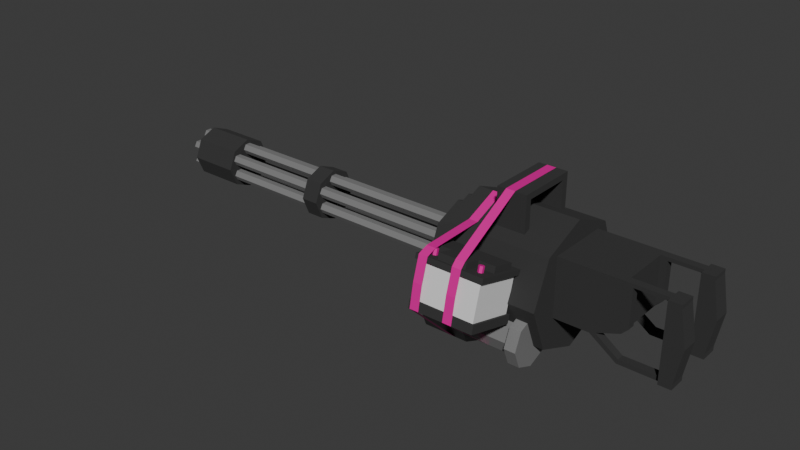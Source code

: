 # Source: minigun.blend  (saved by Blender 4.4.30; exported with 4.5.12 LTS)
import bpy
from mathutils import Matrix  # noqa: F401  (used for matrix-valued properties, if any)

bpy.ops.wm.read_factory_settings(use_empty=True)
scene = bpy.context.scene
scene.name = 'Scene'

# ---- collections
col_collection = bpy.data.collections.new('Collection'); scene.collection.children.link(col_collection)

# ---- materials (node trees are filled in below, after node groups)
mat_black = bpy.data.materials.new('Black')
mat_white = bpy.data.materials.new('White')
mat_pink = bpy.data.materials.new('Pink')
mat_gray = bpy.data.materials.new('Gray')

# ---- material node trees
mat_black.use_nodes = True; mat_black.node_tree.nodes.clear()
_N = mat_black.node_tree.nodes; _L = mat_black.node_tree.links
n0 = _N.new('ShaderNodeBsdfPrincipled'); n0.name = 'Principled BSDF'; n0.location = (10, 300)
n0.inputs[0].default_value = (0.03186, 0.03186, 0.03186, 1.0)
n0.inputs[2].default_value = 1.0
n1 = _N.new('ShaderNodeOutputMaterial'); n1.name = 'Material Output'; n1.location = (300, 300)
_L.new(n0.outputs[0], n1.inputs[0])
n1.is_active_output = True
mat_white.use_nodes = True; mat_white.node_tree.nodes.clear()
_N = mat_white.node_tree.nodes; _L = mat_white.node_tree.links
n0 = _N.new('ShaderNodeBsdfPrincipled'); n0.name = 'Principled BSDF'; n0.location = (10, 300)
n1 = _N.new('ShaderNodeOutputMaterial'); n1.name = 'Material Output'; n1.location = (300, 300)
_L.new(n0.outputs[0], n1.inputs[0])
n1.is_active_output = True
mat_pink.use_nodes = True; mat_pink.node_tree.nodes.clear()
_N = mat_pink.node_tree.nodes; _L = mat_pink.node_tree.links
n0 = _N.new('ShaderNodeBsdfPrincipled'); n0.name = 'Principled BSDF'; n0.location = (10, 300)
n0.inputs[0].default_value = (0.8012, 0.0, 0.3351, 1.0)
n1 = _N.new('ShaderNodeOutputMaterial'); n1.name = 'Material Output'; n1.location = (300, 300)
_L.new(n0.outputs[0], n1.inputs[0])
n1.is_active_output = True
mat_gray.use_nodes = True; mat_gray.node_tree.nodes.clear()
_N = mat_gray.node_tree.nodes; _L = mat_gray.node_tree.links
n0 = _N.new('ShaderNodeBsdfPrincipled'); n0.name = 'Principled BSDF'; n0.location = (10, 300)
n0.inputs[0].default_value = (0.2117, 0.2117, 0.2117, 1.0)
n1 = _N.new('ShaderNodeOutputMaterial'); n1.name = 'Material Output'; n1.location = (300, 300)
_L.new(n0.outputs[0], n1.inputs[0])
n1.is_active_output = True

# ---- world
world_world = bpy.data.worlds.new('World'); scene.world = world_world
world_world.use_nodes = True; world_world.node_tree.nodes.clear()
_N = world_world.node_tree.nodes; _L = world_world.node_tree.links
n0 = _N.new('ShaderNodeOutputWorld'); n0.name = 'World Output'; n0.location = (300, 300)
n1 = _N.new('ShaderNodeBackground'); n1.name = 'Background'; n1.location = (10, 300)
n1.inputs[0].default_value = (0.05088, 0.05088, 0.05088, 1.0)
_L.new(n1.outputs[0], n0.inputs[0])
n0.is_active_output = True
world_world.color = (0.05088, 0.05088, 0.05088)
world_world.sun_shadow_jitter_overblur = 0.0

# ---- meshes
me_cube = bpy.data.meshes.new('Cube')
me_cube.from_pydata([(-0.2771, -0.2974, -0.1977), (-0.2591, -0.2794, -0.1251), (-0.2771, 0.1527, -0.1977), (-0.2591, 0.1347, -0.1251), (0.2776, -0.2974, -0.1977), (0.2595, -0.2794, -0.1251), (0.2776, 0.1527, -0.1977), (0.2595, 0.1347, -0.1251), (-0.2771, -0.2974, -0.1251), (-0.2771, 0.1527, -0.1251), (0.2776, 0.1527, -0.1251), (0.2776, -0.2974, -0.1251), (-0.2591, -0.2794, 0.1723), (-0.2591, 0.1347, 0.1723), (0.2595, 0.1347, 0.1723), (0.2595, -0.2794, 0.1723), (-0.2591, -0.2794, 0.215), (-0.2591, 0.1347, 0.215), (0.2595, 0.1347, 0.215), (0.2595, -0.2794, 0.215), (-0.288, -0.3083, 0.1723), (-0.288, 0.1636, 0.1723), (0.2885, 0.1636, 0.1723), (0.2885, -0.3083, 0.1723), (-0.288, -0.3083, 0.215), (-0.288, 0.1636, 0.215), (0.2885, 0.1636, 0.215), (0.2885, -0.3083, 0.215), (0.1261, 0.1527, -0.1977), (-0.1268, 0.1527, -0.1977), (-0.1268, 0.1527, -0.1251), (0.1261, 0.1527, -0.1251), (-0.1268, -0.2974, -0.1977), (0.1261, -0.2974, -0.1977), (0.1261, -0.2974, -0.1251), (-0.1268, -0.2974, -0.1251), (-0.1185, 0.1347, -0.1251), (0.1179, 0.1347, -0.1251), (0.1179, -0.2794, -0.1251), (-0.1185, -0.2794, -0.1251), (-0.1185, 0.1347, 0.1723), (0.1179, 0.1347, 0.1723), (0.1179, -0.2794, 0.1723), (-0.1185, -0.2794, 0.1723), (-0.1185, 0.1347, 0.215), (0.1179, 0.1347, 0.215), (0.1179, -0.2794, 0.215), (-0.1185, -0.2794, 0.215), (-0.1318, 0.1636, 0.1723), (0.131, 0.1636, 0.1723), (0.131, -0.3083, 0.1723), (-0.1318, -0.3083, 0.1723), (-0.1318, 0.1636, 0.215), (0.131, 0.1636, 0.215), (0.131, -0.3083, 0.215), (-0.1318, -0.3083, 0.215), (-0.2771, -0.1398, -0.1977), (-0.2771, -0.1398, -0.1251), (0.2776, -0.1398, -0.1977), (0.2776, -0.1398, -0.1251), (-0.2591, -0.1344, -0.1251), (0.2595, -0.1344, -0.1251), (-0.2591, -0.1344, 0.1723), (0.2595, -0.1344, 0.1723), (-0.2591, -0.1344, 0.215), (0.2595, -0.1344, 0.215), (-0.288, -0.143, 0.1723), (0.2885, -0.143, 0.1723), (-0.288, -0.143, 0.215), (0.2885, -0.143, 0.215), (0.1179, -0.1344, 0.215), (-0.1185, -0.1344, 0.215), (-0.1268, -0.1398, -0.1977), (0.1261, -0.1398, -0.1977), (-0.2771, 0.08208, -0.1251), (0.2776, 0.08208, -0.1977), (-0.2591, 0.06968, -0.1251), (-0.2591, 0.06968, 0.1723), (-0.2591, 0.06968, 0.215), (-0.288, 0.08953, 0.1723), (-0.288, 0.08953, 0.215), (-0.2771, 0.08208, -0.1977), (0.2776, 0.08208, -0.1251), (0.2595, 0.06968, -0.1251), (0.2595, 0.06968, 0.1723), (0.2595, 0.06968, 0.215), (0.2885, 0.08953, 0.1723), (0.2885, 0.08953, 0.215), (0.1179, 0.06968, 0.215), (-0.1185, 0.06968, 0.215), (-0.1268, 0.08208, -0.1977), (0.1261, 0.08208, -0.1977), (0.1179, -0.2794, 0.2676), (-0.1185, -0.2794, 0.2676), (0.1179, -0.1344, 0.2676), (-0.1185, -0.1344, 0.2676), (0.2595, 0.06968, 0.2676), (0.2595, -0.1344, 0.2676), (0.1179, 0.06968, 0.2676), (-0.1185, 0.06968, 0.2676), (-0.2591, -0.1344, 0.2676), (-0.2591, 0.06968, 0.2676)], [], [(81, 74, 9, 2), (28, 31, 10, 6), (58, 59, 11, 4), (32, 35, 8, 0), (73, 58, 4, 33), (38, 5, 15, 42), (76, 3, 9, 74), (37, 7, 10, 31), (61, 5, 11, 59), (39, 1, 8, 35), (78, 17, 25, 80), (36, 3, 13, 40), (83, 7, 14, 84), (60, 1, 12, 62), (71, 64, 16, 47), (65, 19, 27, 69), (40, 13, 21, 48), (42, 15, 23, 50), (50, 23, 27, 54), (48, 21, 25, 52), (86, 22, 26, 87), (66, 20, 24, 68), (84, 14, 22, 86), (47, 16, 24, 55), (62, 12, 20, 66), (45, 18, 26, 53), (17, 44, 52, 25), (44, 45, 53, 52), (19, 46, 54, 27), (46, 47, 55, 54), (22, 49, 53, 26), (49, 48, 52, 53), (20, 51, 55, 24), (51, 50, 54, 55), (12, 43, 51, 20), (43, 42, 50, 51), (14, 41, 49, 22), (41, 40, 48, 49), (65, 70, 46, 19), (47, 46, 92, 93), (7, 37, 41, 14), (37, 36, 40, 41), (5, 38, 34, 11), (38, 39, 35, 34), (3, 36, 30, 9), (36, 37, 31, 30), (1, 39, 43, 12), (39, 38, 42, 43), (56, 72, 32, 0), (72, 73, 33, 32), (4, 11, 34, 33), (33, 34, 35, 32), (2, 9, 30, 29), (29, 30, 31, 28), (90, 91, 73, 72), (81, 90, 72, 56), (89, 78, 101, 99), (64, 71, 95, 100), (77, 62, 66, 79), (15, 63, 67, 23), (79, 66, 68, 80), (23, 67, 69, 27), (85, 65, 69, 87), (78, 64, 100, 101), (76, 60, 62, 77), (5, 61, 63, 15), (16, 64, 68, 24), (83, 61, 59, 82), (1, 60, 57, 8), (91, 75, 58, 73), (75, 82, 59, 58), (0, 8, 57, 56), (6, 10, 82, 75), (28, 6, 75, 91), (7, 83, 82, 10), (3, 76, 77, 13), (44, 17, 78, 89), (18, 85, 87, 26), (21, 79, 80, 25), (13, 77, 79, 21), (18, 45, 88, 85), (45, 44, 89, 88), (2, 29, 90, 81), (29, 28, 91, 90), (63, 84, 86, 67), (67, 86, 87, 69), (61, 83, 84, 63), (64, 78, 80, 68), (60, 76, 74, 57), (56, 57, 74, 81), (94, 95, 93, 92), (98, 99, 95, 94), (96, 98, 94, 97), (99, 101, 100, 95), (70, 65, 97, 94), (85, 88, 98, 96), (46, 70, 94, 92), (88, 89, 99, 98), (71, 47, 93, 95), (65, 85, 96, 97)])
me_cube.polygons.foreach_set('material_index', [0, 0, 0, 0, 0, 1, 0, 0, 0, 0, 0, 1, 1, 1, 0, 0, 0, 0, 0, 0, 0, 0, 0, 0, 0, 0, 0, 0, 0, 0, 0, 0, 0, 0, 0, 0, 0, 0, 0, 0, 1, 1, 0, 0, 0, 0, 1, 1, 0, 0, 0, 0, 0, 0, 0, 0, 0, 0, 0, 0, 0, 0, 0, 0, 1, 1, 0, 0, 0, 0, 0, 0, 0, 0, 0, 1, 0, 0, 0, 0, 0, 0, 0, 0, 0, 0, 1, 0, 0, 0, 0, 0, 0, 0, 0, 0, 0, 0, 0, 0])
_uv = me_cube.uv_layers.new(name='UVMap')
_uv.uv.foreach_set('vector', [0.375, 0.2108, 0.625, 0.2108, 0.625, 0.25, 0.375, 0.25, 0.375, 0.4317, 0.625, 0.4317, 0.625, 0.5, 0.375, 0.5, 0.375, 0.6624, 0.625, 0.6624, 0.625, 0.75, 0.375, 0.75, 0.375, 0.9322, 0.625, 0.9322, 0.625, 1.0, 0.375, 1.0, 0.3067, 0.6624, 0.375, 0.6624, 0.375, 0.75, 0.3067, 0.75, 0.7057, 0.7226, 0.6524, 0.7226, 0.6524, 0.7226, 0.7057, 0.7226, 0.8476, 0.558, 0.8476, 0.5274, 0.875, 0.5, 0.875, 0.5392, 0.7057, 0.5274, 0.6524, 0.5274, 0.625, 0.5, 0.6933, 0.5, 0.6524, 0.6542, 0.6524, 0.7226, 0.625, 0.75, 0.625, 0.6624, 0.7947, 0.7226, 0.8476, 0.7226, 0.875, 0.75, 0.8072, 0.75, 0.8476, 0.558, 0.8476, 0.5274, 0.8476, 0.5274, 0.8476, 0.558, 0.7947, 0.5274, 0.8476, 0.5274, 0.8476, 0.5274, 0.7947, 0.5274, 0.6524, 0.558, 0.6524, 0.5274, 0.6524, 0.5274, 0.6524, 0.558, 0.8476, 0.6542, 0.8476, 0.7226, 0.8476, 0.7226, 0.8476, 0.6542, 0.7947, 0.6542, 0.8476, 0.6542, 0.8476, 0.7226, 0.7947, 0.7226, 0.6524, 0.6542, 0.6524, 0.7226, 0.6524, 0.7226, 0.6524, 0.6542, 0.7947, 0.5274, 0.8476, 0.5274, 0.8476, 0.5274, 0.7947, 0.5274, 0.7057, 0.7226, 0.6524, 0.7226, 0.6524, 0.7226, 0.7057, 0.7226, 0.7057, 0.7226, 0.6524, 0.7226, 0.6524, 0.7226, 0.7057, 0.7226, 0.7947, 0.5274, 0.8476, 0.5274, 0.8476, 0.5274, 0.7947, 0.5274, 0.6524, 0.558, 0.6524, 0.5274, 0.6524, 0.5274, 0.6524, 0.558, 0.8476, 0.6542, 0.8476, 0.7226, 0.8476, 0.7226, 0.8476, 0.6542, 0.6524, 0.558, 0.6524, 0.5274, 0.6524, 0.5274, 0.6524, 0.558, 0.7947, 0.7226, 0.8476, 0.7226, 0.8476, 0.7226, 0.7947, 0.7226, 0.8476, 0.6542, 0.8476, 0.7226, 0.8476, 0.7226, 0.8476, 0.6542, 0.7057, 0.5274, 0.6524, 0.5274, 0.6524, 0.5274, 0.7057, 0.5274, 0.8476, 0.5274, 0.7947, 0.5274, 0.7947, 0.5274, 0.8476, 0.5274, 0.7947, 0.5274, 0.7057, 0.5274, 0.7057, 0.5274, 0.7947, 0.5274, 0.6524, 0.7226, 0.7057, 0.7226, 0.7057, 0.7226, 0.6524, 0.7226, 0.7057, 0.7226, 0.7947, 0.7226, 0.7947, 0.7226, 0.7057, 0.7226, 0.6524, 0.5274, 0.7057, 0.5274, 0.7057, 0.5274, 0.6524, 0.5274, 0.7057, 0.5274, 0.7947, 0.5274, 0.7947, 0.5274, 0.7057, 0.5274, 0.8476, 0.7226, 0.7947, 0.7226, 0.7947, 0.7226, 0.8476, 0.7226, 0.7947, 0.7226, 0.7057, 0.7226, 0.7057, 0.7226, 0.7947, 0.7226, 0.8476, 0.7226, 0.7947, 0.7226, 0.7947, 0.7226, 0.8476, 0.7226, 0.7947, 0.7226, 0.7057, 0.7226, 0.7057, 0.7226, 0.7947, 0.7226, 0.6524, 0.5274, 0.7057, 0.5274, 0.7057, 0.5274, 0.6524, 0.5274, 0.7057, 0.5274, 0.7947, 0.5274, 0.7947, 0.5274, 0.7057, 0.5274, 0.6524, 0.6542, 0.7057, 0.6542, 0.7057, 0.7226, 0.6524, 0.7226, 0.7947, 0.7226, 0.7057, 0.7226, 0.7057, 0.7226, 0.7947, 0.7226, 0.6524, 0.5274, 0.7057, 0.5274, 0.7057, 0.5274, 0.6524, 0.5274, 0.7057, 0.5274, 0.7947, 0.5274, 0.7947, 0.5274, 0.7057, 0.5274, 0.6524, 0.7226, 0.7057, 0.7226, 0.6933, 0.75, 0.625, 0.75, 0.7057, 0.7226, 0.7947, 0.7226, 0.8072, 0.75, 0.6933, 0.75, 0.8476, 0.5274, 0.7947, 0.5274, 0.8072, 0.5, 0.875, 0.5, 0.7947, 0.5274, 0.7057, 0.5274, 0.6933, 0.5, 0.8072, 0.5, 0.8476, 0.7226, 0.7947, 0.7226, 0.7947, 0.7226, 0.8476, 0.7226, 0.7947, 0.7226, 0.7057, 0.7226, 0.7057, 0.7226, 0.7947, 0.7226, 0.125, 0.6624, 0.1928, 0.6624, 0.1928, 0.75, 0.125, 0.75, 0.1928, 0.6624, 0.3067, 0.6624, 0.3067, 0.75, 0.1928, 0.75, 0.375, 0.75, 0.625, 0.75, 0.625, 0.8183, 0.375, 0.8183, 0.375, 0.8183, 0.625, 0.8183, 0.625, 0.9322, 0.375, 0.9322, 0.375, 0.25, 0.625, 0.25, 0.625, 0.3178, 0.375, 0.3178, 0.375, 0.3178, 0.625, 0.3178, 0.625, 0.4317, 0.375, 0.4317, 0.1928, 0.5392, 0.3067, 0.5392, 0.3067, 0.6624, 0.1928, 0.6624, 0.125, 0.5392, 0.1928, 0.5392, 0.1928, 0.6624, 0.125, 0.6624, 0.7947, 0.558, 0.8476, 0.558, 0.8476, 0.558, 0.7947, 0.558, 0.8476, 0.6542, 0.7947, 0.6542, 0.7947, 0.6542, 0.8476, 0.6542, 0.8476, 0.558, 0.8476, 0.6542, 0.8476, 0.6542, 0.8476, 0.558, 0.6524, 0.7226, 0.6524, 0.6542, 0.6524, 0.6542, 0.6524, 0.7226, 0.8476, 0.558, 0.8476, 0.6542, 0.8476, 0.6542, 0.8476, 0.558, 0.6524, 0.7226, 0.6524, 0.6542, 0.6524, 0.6542, 0.6524, 0.7226, 0.6524, 0.558, 0.6524, 0.6542, 0.6524, 0.6542, 0.6524, 0.558, 0.8476, 0.558, 0.8476, 0.6542, 0.8476, 0.6542, 0.8476, 0.558, 0.8476, 0.558, 0.8476, 0.6542, 0.8476, 0.6542, 0.8476, 0.558, 0.6524, 0.7226, 0.6524, 0.6542, 0.6524, 0.6542, 0.6524, 0.7226, 0.8476, 0.7226, 0.8476, 0.6542, 0.8476, 0.6542, 0.8476, 0.7226, 0.6524, 0.558, 0.6524, 0.6542, 0.625, 0.6624, 0.625, 0.5392, 0.8476, 0.7226, 0.8476, 0.6542, 0.875, 0.6624, 0.875, 0.75, 0.3067, 0.5392, 0.375, 0.5392, 0.375, 0.6624, 0.3067, 0.6624, 0.375, 0.5392, 0.625, 0.5392, 0.625, 0.6624, 0.375, 0.6624, 0.375, 0.0, 0.625, 0.0, 0.625, 0.08756, 0.375, 0.08756, 0.375, 0.5, 0.625, 0.5, 0.625, 0.5392, 0.375, 0.5392, 0.3067, 0.5, 0.375, 0.5, 0.375, 0.5392, 0.3067, 0.5392, 0.6524, 0.5274, 0.6524, 0.558, 0.625, 0.5392, 0.625, 0.5, 0.8476, 0.5274, 0.8476, 0.558, 0.8476, 0.558, 0.8476, 0.5274, 0.7947, 0.5274, 0.8476, 0.5274, 0.8476, 0.558, 0.7947, 0.558, 0.6524, 0.5274, 0.6524, 0.558, 0.6524, 0.558, 0.6524, 0.5274, 0.8476, 0.5274, 0.8476, 0.558, 0.8476, 0.558, 0.8476, 0.5274, 0.8476, 0.5274, 0.8476, 0.558, 0.8476, 0.558, 0.8476, 0.5274, 0.6524, 0.5274, 0.7057, 0.5274, 0.7057, 0.558, 0.6524, 0.558, 0.7057, 0.5274, 0.7947, 0.5274, 0.7947, 0.558, 0.7057, 0.558, 0.125, 0.5, 0.1928, 0.5, 0.1928, 0.5392, 0.125, 0.5392, 0.1928, 0.5, 0.3067, 0.5, 0.3067, 0.5392, 0.1928, 0.5392, 0.6524, 0.6542, 0.6524, 0.558, 0.6524, 0.558, 0.6524, 0.6542, 0.6524, 0.6542, 0.6524, 0.558, 0.6524, 0.558, 0.6524, 0.6542, 0.6524, 0.6542, 0.6524, 0.558, 0.6524, 0.558, 0.6524, 0.6542, 0.8476, 0.6542, 0.8476, 0.558, 0.8476, 0.558, 0.8476, 0.6542, 0.8476, 0.6542, 0.8476, 0.558, 0.875, 0.5392, 0.875, 0.6624, 0.375, 0.08756, 0.625, 0.08756, 0.625, 0.2108, 0.375, 0.2108, 0.7057, 0.6542, 0.7947, 0.6542, 0.7947, 0.7226, 0.7057, 0.7226, 0.7057, 0.558, 0.7947, 0.558, 0.7947, 0.6542, 0.7057, 0.6542, 0.6524, 0.558, 0.7057, 0.558, 0.7057, 0.6542, 0.6524, 0.6542, 0.7947, 0.558, 0.8476, 0.558, 0.8476, 0.6542, 0.7947, 0.6542, 0.7057, 0.6542, 0.6524, 0.6542, 0.6524, 0.6542, 0.7057, 0.6542, 0.6524, 0.558, 0.7057, 0.558, 0.7057, 0.558, 0.6524, 0.558, 0.7057, 0.7226, 0.7057, 0.6542, 0.7057, 0.6542, 0.7057, 0.7226, 0.7057, 0.558, 0.7947, 0.558, 0.7947, 0.558, 0.7057, 0.558, 0.7947, 0.6542, 0.7947, 0.7226, 0.7947, 0.7226, 0.7947, 0.6542, 0.6524, 0.6542, 0.6524, 0.558, 0.6524, 0.558, 0.6524, 0.6542])
me_cube.materials.append(mat_black)
me_cube.materials.append(mat_white)
me_cube.update()
me_cylinder_006 = bpy.data.meshes.new('Cylinder.006')
me_cylinder_006.from_pydata([(0.1958, 0.2703, -0.3076), (0.1958, 0.2703, -0.2479), (0.2153, 0.259, -0.3076), (0.2153, 0.259, -0.2479), (0.2153, 0.2365, -0.3076), (0.2153, 0.2365, -0.2479), (0.1958, 0.2253, -0.3076), (0.1958, 0.2253, -0.2479), (0.1763, 0.2365, -0.3076), (0.1763, 0.2365, -0.2479), (0.1763, 0.259, -0.3076), (0.1763, 0.259, -0.2479), (-0.1958, 0.2703, -0.3076), (-0.1958, 0.2703, -0.2479), (-0.2153, 0.259, -0.3076), (-0.2153, 0.259, -0.2479), (-0.2153, 0.2365, -0.3076), (-0.2153, 0.2365, -0.2479), (-0.1958, 0.2253, -0.3076), (-0.1958, 0.2253, -0.2479), (-0.1763, 0.2365, -0.3076), (-0.1763, 0.2365, -0.2479), (-0.1763, 0.259, -0.3076), (-0.1763, 0.259, -0.2479)], [], [(0, 1, 3, 2), (2, 3, 5, 4), (4, 5, 7, 6), (6, 7, 9, 8), (3, 1, 11, 9, 7, 5), (8, 9, 11, 10), (10, 11, 1, 0), (0, 2, 4, 6, 8, 10), (12, 14, 15, 13), (14, 16, 17, 15), (16, 18, 19, 17), (18, 20, 21, 19), (15, 17, 19, 21, 23, 13), (20, 22, 23, 21), (22, 12, 13, 23), (12, 22, 20, 18, 16, 14)])
_uv = me_cylinder_006.uv_layers.new(name='UVMap')
_uv.uv.foreach_set('vector', [1.0, 0.5, 1.0, 1.0, 0.8333, 1.0, 0.8333, 0.5, 0.8333, 0.5, 0.8333, 1.0, 0.6667, 1.0, 0.6667, 0.5, 0.6667, 0.5, 0.6667, 1.0, 0.5, 1.0, 0.5, 0.5, 0.5, 0.5, 0.5, 1.0, 0.3333, 1.0, 0.3333, 0.5, 0.4578, 0.37, 0.25, 0.49, 0.04215, 0.37, 0.04215, 0.13, 0.25, 0.01, 0.4578, 0.13, 0.3333, 0.5, 0.3333, 1.0, 0.1667, 1.0, 0.1667, 0.5, 0.1667, 0.5, 0.1667, 1.0, -8.941e-08, 1.0, -8.941e-08, 0.5, 0.75, 0.49, 0.9578, 0.37, 0.9578, 0.13, 0.75, 0.01, 0.5422, 0.13, 0.5422, 0.37, 1.0, 0.5, 0.8333, 0.5, 0.8333, 1.0, 1.0, 1.0, 0.8333, 0.5, 0.6667, 0.5, 0.6667, 1.0, 0.8333, 1.0, 0.6667, 0.5, 0.5, 0.5, 0.5, 1.0, 0.6667, 1.0, 0.5, 0.5, 0.3333, 0.5, 0.3333, 1.0, 0.5, 1.0, 0.4578, 0.37, 0.4578, 0.13, 0.25, 0.01, 0.04215, 0.13, 0.04215, 0.37, 0.25, 0.49, 0.3333, 0.5, 0.1667, 0.5, 0.1667, 1.0, 0.3333, 1.0, 0.1667, 0.5, -8.941e-08, 0.5, -8.941e-08, 1.0, 0.1667, 1.0, 0.75, 0.49, 0.5422, 0.37, 0.5422, 0.13, 0.75, 0.01, 0.9578, 0.13, 0.9578, 0.37])
me_cylinder_006.materials.append(mat_pink)
me_cylinder_006.update()
me_plane = bpy.data.meshes.new('Plane')
me_plane.from_pydata([(0.7318, -0.7858, 0.3988), (0.8096, -0.7858, 0.3988), (0.7318, -0.2953, 0.412), (0.8096, -0.2953, 0.412), (0.7289, 0.0, 0.5321), (0.8067, 0.0, 0.5321), (0.7318, -0.8753, 0.3678), (0.8096, -0.8753, 0.3678), (0.7318, -0.9741, -0.03305), (0.8096, -0.9741, -0.03305), (1.098, 0.2594, 0.7332), (1.02, 0.2594, 0.7332), (1.02, -0.2638, 0.7332), (1.098, -0.2638, 0.7332), (1.02, -0.8753, 0.3678), (1.098, -0.8753, 0.3678), (1.02, -0.9741, -0.03305), (1.098, -0.9741, -0.03305), (1.098, -0.8335, 0.4108), (1.02, -0.8335, 0.4108), (1.02, -0.5027, -0.4202), (1.098, -0.5027, -0.4202), (0.7318, -0.5346, -0.452), (0.8096, -0.5346, -0.452), (1.098, -0.9327, 0.1746), (1.02, -0.9327, 0.1746), (0.8096, -0.9354, 0.168), (0.7318, -0.9354, 0.168), (0.7318, -0.3975, -0.5109), (0.8096, -0.3975, -0.5109), (0.7318, 0.0, -0.523), (0.8096, 0.0, -0.523), (0.7318, 0.373, -0.3692), (0.8096, 0.373, -0.3692), (1.02, -0.3975, -0.4692), (1.098, -0.3975, -0.4692), (1.02, 0.0, -0.523), (1.098, 0.0, -0.523), (1.02, 0.373, -0.3692), (1.098, 0.373, -0.3692)], [], [(0, 1, 3, 2), (2, 3, 5, 4), (1, 0, 6, 7), (26, 27, 8, 9), (12, 13, 10, 11), (18, 19, 14, 15), (24, 25, 16, 17), (19, 18, 13, 12), (17, 16, 20, 21), (9, 8, 22, 23), (15, 14, 25, 24), (7, 6, 27, 26), (23, 22, 28, 29), (29, 28, 30, 31), (31, 30, 32, 33), (21, 20, 34, 35), (35, 34, 36, 37), (37, 36, 38, 39)])
_uv = me_plane.uv_layers.new(name='UVMap')
_uv.uv.foreach_set('vector', [0.0, 0.0699, 1.0, 0.0699, 1.0, 0.3524, 0.0, 0.3524, 0.0, 0.3524, 1.0, 0.3524, 1.0, 0.3524, 0.0, 0.3524, 1.0, 0.0699, 0.0, 0.0699, 0.0, 0.0699, 1.0, 0.0699, 1.0, 0.0699, 0.0, 0.0699, 0.0, 0.0699, 1.0, 0.0699, 0.0, 0.0699, 1.0, 0.0699, 1.0, 0.0699, 0.0, 0.0699, 1.0, 0.0699, 0.0, 0.0699, 0.0, 0.0699, 1.0, 0.0699, 1.0, 0.0699, 0.0, 0.0699, 0.0, 0.0699, 1.0, 0.0699, 0.0, 0.0699, 1.0, 0.0699, 1.0, 0.0699, 0.0, 0.0699, 1.0, 0.0699, 0.0, 0.0699, 0.0, 0.0699, 1.0, 0.0699, 1.0, 0.0699, 0.0, 0.0699, 0.0, 0.0699, 1.0, 0.0699, 1.0, 0.0699, 0.0, 0.0699, 0.0, 0.0699, 1.0, 0.0699, 1.0, 0.0699, 0.0, 0.0699, 0.0, 0.0699, 1.0, 0.0699, 1.0, 0.0699, 0.0, 0.0699, 0.0, 0.0699, 1.0, 0.0699, 1.0, 0.0699, 0.0, 0.0699, 0.0, 0.0699, 1.0, 0.0699, 1.0, 0.0699, 0.0, 0.0699, 0.0, 0.0699, 1.0, 0.0699, 1.0, 0.0699, 0.0, 0.0699, 0.0, 0.0699, 1.0, 0.0699, 1.0, 0.0699, 0.0, 0.0699, 0.0, 0.0699, 1.0, 0.0699, 1.0, 0.0699, 0.0, 0.0699, 0.0, 0.0699, 1.0, 0.0699])
me_plane.materials.append(mat_pink)
me_plane.update()
me_cylinder = bpy.data.meshes.new('Cylinder')
me_cylinder.from_pydata([(-0.9383, 0.01863, 0.1737), (1.877, 0.02493, 0.1846), (-0.9383, 0.03727, 0.1415), (1.877, 0.04985, 0.1415), (-0.9383, 0.01863, 0.1092), (1.877, 0.02493, 0.0983), (-0.9383, -0.01863, 0.1092), (1.877, -0.02493, 0.0983), (-0.9383, -0.03727, 0.1415), (1.877, -0.04985, 0.1415), (-0.9383, -0.01863, 0.1737), (1.877, -0.02493, 0.1846), (-0.9383, 0.02493, 0.1846), (-0.9383, 0.04985, 0.1415), (-0.9383, 0.02493, 0.0983), (-0.9383, -0.02493, 0.0983), (-0.9383, -0.04985, 0.1415), (-0.9383, -0.02493, 0.1846), (-0.9383, -0.1412, 0.103), (1.877, -0.1474, 0.1139), (-0.9383, -0.1039, 0.103), (1.877, -0.09759, 0.1139), (-0.9383, -0.08525, 0.07074), (1.877, -0.07267, 0.07074), (-0.9383, -0.1039, 0.03846), (1.877, -0.09759, 0.02756), (-0.9383, -0.1412, 0.03846), (1.877, -0.1474, 0.02756), (-0.9383, -0.1598, 0.07074), (1.877, -0.1724, 0.07074), (-0.9383, -0.1474, 0.1139), (-0.9383, -0.09759, 0.1139), (-0.9383, -0.07267, 0.07074), (-0.9383, -0.09759, 0.02757), (-0.9383, -0.1474, 0.02757), (-0.9383, -0.1724, 0.07074), (-0.9383, -0.1598, -0.07074), (1.877, -0.1724, -0.07074), (-0.9383, -0.1412, -0.03846), (1.877, -0.1474, -0.02757), (-0.9383, -0.1039, -0.03846), (1.877, -0.09759, -0.02757), (-0.9383, -0.08525, -0.07074), (1.877, -0.07267, -0.07074), (-0.9383, -0.1039, -0.103), (1.877, -0.09759, -0.1139), (-0.9383, -0.1412, -0.103), (1.877, -0.1474, -0.1139), (-0.9383, -0.1724, -0.07074), (-0.9383, -0.1474, -0.02756), (-0.9383, -0.09759, -0.02756), (-0.9383, -0.07267, -0.07074), (-0.9383, -0.09759, -0.1139), (-0.9383, -0.1474, -0.1139), (-0.9383, -0.01863, -0.1737), (1.877, -0.02493, -0.1846), (-0.9383, -0.03727, -0.1415), (1.877, -0.04985, -0.1415), (-0.9383, -0.01863, -0.1092), (1.877, -0.02493, -0.0983), (-0.9383, 0.01863, -0.1092), (1.877, 0.02493, -0.0983), (-0.9383, 0.03727, -0.1415), (1.877, 0.04985, -0.1415), (-0.9383, 0.01863, -0.1737), (1.877, 0.02493, -0.1846), (-0.9383, -0.02493, -0.1846), (-0.9383, -0.04985, -0.1415), (-0.9383, -0.02493, -0.0983), (-0.9383, 0.02492, -0.0983), (-0.9383, 0.04985, -0.1415), (-0.9383, 0.02492, -0.1846), (-0.9383, 0.1412, -0.103), (1.877, 0.1474, -0.1139), (-0.9383, 0.1039, -0.103), (1.877, 0.09759, -0.1139), (-0.9383, 0.08525, -0.07074), (1.877, 0.07267, -0.07074), (-0.9383, 0.1039, -0.03846), (1.877, 0.09759, -0.02757), (-0.9383, 0.1412, -0.03846), (1.877, 0.1474, -0.02757), (-0.9383, 0.1598, -0.07074), (1.877, 0.1724, -0.07074), (-0.9383, 0.1474, -0.1139), (-0.9383, 0.09759, -0.1139), (-0.9383, 0.07267, -0.07074), (-0.9383, 0.09759, -0.02757), (-0.9383, 0.1474, -0.02757), (-0.9383, 0.1724, -0.07074), (-0.9383, 0.1598, 0.07074), (1.877, 0.1724, 0.07074), (-0.9383, 0.1412, 0.03846), (1.877, 0.1474, 0.02756), (-0.9383, 0.1039, 0.03846), (1.877, 0.09759, 0.02756), (-0.9383, 0.08525, 0.07074), (1.877, 0.07267, 0.07074), (-0.9383, 0.1039, 0.103), (1.877, 0.09759, 0.1139), (-0.9383, 0.1412, 0.103), (1.877, 0.1474, 0.1139), (-0.9383, 0.1724, 0.07074), (-0.9383, 0.1474, 0.02756), (-0.9383, 0.09759, 0.02756), (-0.9383, 0.07267, 0.07074), (-0.9383, 0.09759, 0.1139), (-0.9383, 0.1474, 0.1139)], [], [(12, 1, 3, 13), (13, 3, 5, 14), (14, 5, 7, 15), (15, 7, 9, 16), (3, 1, 11, 9, 7, 5), (16, 9, 11, 17), (17, 11, 1, 12), (0, 2, 4, 6, 8, 10), (2, 0, 12, 13), (4, 2, 13, 14), (6, 4, 14, 15), (8, 6, 15, 16), (10, 8, 16, 17), (0, 10, 17, 12), (30, 19, 21, 31), (31, 21, 23, 32), (32, 23, 25, 33), (33, 25, 27, 34), (21, 19, 29, 27, 25, 23), (34, 27, 29, 35), (35, 29, 19, 30), (18, 20, 22, 24, 26, 28), (20, 18, 30, 31), (22, 20, 31, 32), (24, 22, 32, 33), (26, 24, 33, 34), (28, 26, 34, 35), (18, 28, 35, 30), (48, 37, 39, 49), (49, 39, 41, 50), (50, 41, 43, 51), (51, 43, 45, 52), (39, 37, 47, 45, 43, 41), (52, 45, 47, 53), (53, 47, 37, 48), (36, 38, 40, 42, 44, 46), (38, 36, 48, 49), (40, 38, 49, 50), (42, 40, 50, 51), (44, 42, 51, 52), (46, 44, 52, 53), (36, 46, 53, 48), (66, 55, 57, 67), (67, 57, 59, 68), (68, 59, 61, 69), (69, 61, 63, 70), (57, 55, 65, 63, 61, 59), (70, 63, 65, 71), (71, 65, 55, 66), (54, 56, 58, 60, 62, 64), (56, 54, 66, 67), (58, 56, 67, 68), (60, 58, 68, 69), (62, 60, 69, 70), (64, 62, 70, 71), (54, 64, 71, 66), (84, 73, 75, 85), (85, 75, 77, 86), (86, 77, 79, 87), (87, 79, 81, 88), (75, 73, 83, 81, 79, 77), (88, 81, 83, 89), (89, 83, 73, 84), (72, 74, 76, 78, 80, 82), (74, 72, 84, 85), (76, 74, 85, 86), (78, 76, 86, 87), (80, 78, 87, 88), (82, 80, 88, 89), (72, 82, 89, 84), (102, 91, 93, 103), (103, 93, 95, 104), (104, 95, 97, 105), (105, 97, 99, 106), (93, 91, 101, 99, 97, 95), (106, 99, 101, 107), (107, 101, 91, 102), (90, 92, 94, 96, 98, 100), (92, 90, 102, 103), (94, 92, 103, 104), (96, 94, 104, 105), (98, 96, 105, 106), (100, 98, 106, 107), (90, 100, 107, 102)])
me_cylinder.polygons.foreach_set('material_index', [0, 0, 0, 0, 0, 0, 0, 1, 0, 0, 0, 0, 0, 0, 0, 0, 0, 0, 0, 0, 0, 1, 0, 0, 0, 0, 0, 0, 0, 0, 0, 0, 0, 0, 0, 1, 0, 0, 0, 0, 0, 0, 0, 0, 0, 0, 0, 0, 0, 1, 0, 0, 0, 0, 0, 0, 0, 0, 0, 0, 0, 0, 0, 1, 0, 0, 0, 0, 0, 0, 0, 0, 0, 0, 0, 0, 0, 1, 0, 0, 0, 0, 0, 0])
_uv = me_cylinder.uv_layers.new(name='UVMap')
_uv.uv.foreach_set('vector', [1.0, 0.5, 1.0, 1.0, 0.8333, 1.0, 0.8333, 0.5, 0.8333, 0.5, 0.8333, 1.0, 0.6667, 1.0, 0.6667, 0.5, 0.6667, 0.5, 0.6667, 1.0, 0.5, 1.0, 0.5, 0.5, 0.5, 0.5, 0.5, 1.0, 0.3333, 1.0, 0.3333, 0.5, 0.4578, 0.37, 0.25, 0.49, 0.04215, 0.37, 0.04215, 0.13, 0.25, 0.01, 0.4578, 0.13, 0.3333, 0.5, 0.3333, 1.0, 0.1667, 1.0, 0.1667, 0.5, 0.1667, 0.5, 0.1667, 1.0, -8.941e-08, 1.0, -8.941e-08, 0.5, 0.75, 0.4294, 0.9054, 0.3397, 0.9054, 0.1603, 0.75, 0.07057, 0.5946, 0.1603, 0.5946, 0.3397, 0.9054, 0.3397, 0.75, 0.4294, 0.75, 0.49, 0.9578, 0.37, 0.9054, 0.1603, 0.9054, 0.3397, 0.9578, 0.37, 0.9578, 0.13, 0.75, 0.07057, 0.9054, 0.1603, 0.9578, 0.13, 0.75, 0.01, 0.5946, 0.1603, 0.75, 0.07057, 0.75, 0.01, 0.5422, 0.13, 0.5946, 0.3397, 0.5946, 0.1603, 0.5422, 0.13, 0.5422, 0.37, 0.75, 0.4294, 0.5946, 0.3397, 0.5422, 0.37, 0.75, 0.49, 1.0, 0.5, 1.0, 1.0, 0.8333, 1.0, 0.8333, 0.5, 0.8333, 0.5, 0.8333, 1.0, 0.6667, 1.0, 0.6667, 0.5, 0.6667, 0.5, 0.6667, 1.0, 0.5, 1.0, 0.5, 0.5, 0.5, 0.5, 0.5, 1.0, 0.3333, 1.0, 0.3333, 0.5, 0.4578, 0.37, 0.25, 0.49, 0.04215, 0.37, 0.04215, 0.13, 0.25, 0.01, 0.4578, 0.13, 0.3333, 0.5, 0.3333, 1.0, 0.1667, 1.0, 0.1667, 0.5, 0.1667, 0.5, 0.1667, 1.0, -8.941e-08, 1.0, -8.941e-08, 0.5, 0.75, 0.4294, 0.9054, 0.3397, 0.9054, 0.1603, 0.75, 0.07057, 0.5946, 0.1603, 0.5946, 0.3397, 0.9054, 0.3397, 0.75, 0.4294, 0.75, 0.49, 0.9578, 0.37, 0.9054, 0.1603, 0.9054, 0.3397, 0.9578, 0.37, 0.9578, 0.13, 0.75, 0.07057, 0.9054, 0.1603, 0.9578, 0.13, 0.75, 0.01, 0.5946, 0.1603, 0.75, 0.07057, 0.75, 0.01, 0.5422, 0.13, 0.5946, 0.3397, 0.5946, 0.1603, 0.5422, 0.13, 0.5422, 0.37, 0.75, 0.4294, 0.5946, 0.3397, 0.5422, 0.37, 0.75, 0.49, 1.0, 0.5, 1.0, 1.0, 0.8333, 1.0, 0.8333, 0.5, 0.8333, 0.5, 0.8333, 1.0, 0.6667, 1.0, 0.6667, 0.5, 0.6667, 0.5, 0.6667, 1.0, 0.5, 1.0, 0.5, 0.5, 0.5, 0.5, 0.5, 1.0, 0.3333, 1.0, 0.3333, 0.5, 0.4578, 0.37, 0.25, 0.49, 0.04215, 0.37, 0.04215, 0.13, 0.25, 0.01, 0.4578, 0.13, 0.3333, 0.5, 0.3333, 1.0, 0.1667, 1.0, 0.1667, 0.5, 0.1667, 0.5, 0.1667, 1.0, -8.941e-08, 1.0, -8.941e-08, 0.5, 0.75, 0.4294, 0.9054, 0.3397, 0.9054, 0.1603, 0.75, 0.07057, 0.5946, 0.1603, 0.5946, 0.3397, 0.9054, 0.3397, 0.75, 0.4294, 0.75, 0.49, 0.9578, 0.37, 0.9054, 0.1603, 0.9054, 0.3397, 0.9578, 0.37, 0.9578, 0.13, 0.75, 0.07057, 0.9054, 0.1603, 0.9578, 0.13, 0.75, 0.01, 0.5946, 0.1603, 0.75, 0.07057, 0.75, 0.01, 0.5422, 0.13, 0.5946, 0.3397, 0.5946, 0.1603, 0.5422, 0.13, 0.5422, 0.37, 0.75, 0.4294, 0.5946, 0.3397, 0.5422, 0.37, 0.75, 0.49, 1.0, 0.5, 1.0, 1.0, 0.8333, 1.0, 0.8333, 0.5, 0.8333, 0.5, 0.8333, 1.0, 0.6667, 1.0, 0.6667, 0.5, 0.6667, 0.5, 0.6667, 1.0, 0.5, 1.0, 0.5, 0.5, 0.5, 0.5, 0.5, 1.0, 0.3333, 1.0, 0.3333, 0.5, 0.4578, 0.37, 0.25, 0.49, 0.04215, 0.37, 0.04215, 0.13, 0.25, 0.01, 0.4578, 0.13, 0.3333, 0.5, 0.3333, 1.0, 0.1667, 1.0, 0.1667, 0.5, 0.1667, 0.5, 0.1667, 1.0, -8.941e-08, 1.0, -8.941e-08, 0.5, 0.75, 0.4294, 0.9054, 0.3397, 0.9054, 0.1603, 0.75, 0.07057, 0.5946, 0.1603, 0.5946, 0.3397, 0.9054, 0.3397, 0.75, 0.4294, 0.75, 0.49, 0.9578, 0.37, 0.9054, 0.1603, 0.9054, 0.3397, 0.9578, 0.37, 0.9578, 0.13, 0.75, 0.07057, 0.9054, 0.1603, 0.9578, 0.13, 0.75, 0.01, 0.5946, 0.1603, 0.75, 0.07057, 0.75, 0.01, 0.5422, 0.13, 0.5946, 0.3397, 0.5946, 0.1603, 0.5422, 0.13, 0.5422, 0.37, 0.75, 0.4294, 0.5946, 0.3397, 0.5422, 0.37, 0.75, 0.49, 1.0, 0.5, 1.0, 1.0, 0.8333, 1.0, 0.8333, 0.5, 0.8333, 0.5, 0.8333, 1.0, 0.6667, 1.0, 0.6667, 0.5, 0.6667, 0.5, 0.6667, 1.0, 0.5, 1.0, 0.5, 0.5, 0.5, 0.5, 0.5, 1.0, 0.3333, 1.0, 0.3333, 0.5, 0.4578, 0.37, 0.25, 0.49, 0.04215, 0.37, 0.04215, 0.13, 0.25, 0.01, 0.4578, 0.13, 0.3333, 0.5, 0.3333, 1.0, 0.1667, 1.0, 0.1667, 0.5, 0.1667, 0.5, 0.1667, 1.0, -8.941e-08, 1.0, -8.941e-08, 0.5, 0.75, 0.4294, 0.9054, 0.3397, 0.9054, 0.1603, 0.75, 0.07057, 0.5946, 0.1603, 0.5946, 0.3397, 0.9054, 0.3397, 0.75, 0.4294, 0.75, 0.49, 0.9578, 0.37, 0.9054, 0.1603, 0.9054, 0.3397, 0.9578, 0.37, 0.9578, 0.13, 0.75, 0.07057, 0.9054, 0.1603, 0.9578, 0.13, 0.75, 0.01, 0.5946, 0.1603, 0.75, 0.07057, 0.75, 0.01, 0.5422, 0.13, 0.5946, 0.3397, 0.5946, 0.1603, 0.5422, 0.13, 0.5422, 0.37, 0.75, 0.4294, 0.5946, 0.3397, 0.5422, 0.37, 0.75, 0.49, 1.0, 0.5, 1.0, 1.0, 0.8333, 1.0, 0.8333, 0.5, 0.8333, 0.5, 0.8333, 1.0, 0.6667, 1.0, 0.6667, 0.5, 0.6667, 0.5, 0.6667, 1.0, 0.5, 1.0, 0.5, 0.5, 0.5, 0.5, 0.5, 1.0, 0.3333, 1.0, 0.3333, 0.5, 0.4578, 0.37, 0.25, 0.49, 0.04215, 0.37, 0.04215, 0.13, 0.25, 0.01, 0.4578, 0.13, 0.3333, 0.5, 0.3333, 1.0, 0.1667, 1.0, 0.1667, 0.5, 0.1667, 0.5, 0.1667, 1.0, -8.941e-08, 1.0, -8.941e-08, 0.5, 0.75, 0.4294, 0.9054, 0.3397, 0.9054, 0.1603, 0.75, 0.07057, 0.5946, 0.1603, 0.5946, 0.3397, 0.9054, 0.3397, 0.75, 0.4294, 0.75, 0.49, 0.9578, 0.37, 0.9054, 0.1603, 0.9054, 0.3397, 0.9578, 0.37, 0.9578, 0.13, 0.75, 0.07057, 0.9054, 0.1603, 0.9578, 0.13, 0.75, 0.01, 0.5946, 0.1603, 0.75, 0.07057, 0.75, 0.01, 0.5422, 0.13, 0.5946, 0.3397, 0.5946, 0.1603, 0.5422, 0.13, 0.5422, 0.37, 0.75, 0.4294, 0.5946, 0.3397, 0.5422, 0.37, 0.75, 0.49])
me_cylinder.materials.append(mat_gray)
me_cylinder.materials.append(mat_black)
me_cylinder.update()
me_cylinder_001 = bpy.data.meshes.new('Cylinder.001')
me_cylinder_001.from_pydata([(4.657e-09, 0.2132, -0.1682), (4.657e-09, 0.2231, 0.278), (0.1508, 0.1508, -0.1682), (0.1578, 0.1578, 0.278), (0.2132, -1.068e-09, -0.1682), (0.2231, -1.068e-09, 0.278), (0.1508, -0.1508, -0.1682), (0.1578, -0.1578, 0.278), (4.657e-09, -0.2132, -0.1682), (4.657e-09, -0.2231, 0.278), (-0.1508, -0.1508, -0.1682), (-0.1578, -0.1578, 0.278), (-0.2132, -1.068e-09, -0.1682), (-0.2231, -1.068e-09, 0.278), (-0.1508, 0.1508, -0.1682), (-0.1578, 0.1578, 0.278), (4.657e-09, 0.2231, -0.1682), (0.1578, 0.1578, -0.1682), (0.2231, -1.068e-09, -0.1682), (0.1578, -0.1578, -0.1682), (4.657e-09, -0.2231, -0.1682), (-0.1578, -0.1578, -0.1682), (-0.2231, -1.068e-09, -0.1682), (-0.1578, 0.1578, -0.1682), (-5.122e-09, 0.2132, 0.05842), (0.1508, 0.1508, 0.05842), (0.2132, -1.068e-09, 0.05842), (0.1508, -0.1508, 0.05842), (-5.122e-09, -0.2132, 0.05842), (-0.1508, -0.1508, 0.05842), (-0.2132, -1.068e-09, 0.05842), (-0.1508, 0.1508, 0.05842)], [], [(16, 1, 3, 17), (17, 3, 5, 18), (18, 5, 7, 19), (19, 7, 9, 20), (20, 9, 11, 21), (21, 11, 13, 22), (3, 1, 15, 13, 11, 9, 7, 5), (22, 13, 15, 23), (23, 15, 1, 16), (4, 6, 27, 26), (2, 0, 16, 17), (4, 2, 17, 18), (6, 4, 18, 19), (8, 6, 19, 20), (10, 8, 20, 21), (12, 10, 21, 22), (14, 12, 22, 23), (0, 14, 23, 16), (24, 25, 26, 27, 28, 29, 30, 31), (0, 2, 25, 24), (14, 0, 24, 31), (10, 12, 30, 29), (6, 8, 28, 27), (2, 4, 26, 25), (12, 14, 31, 30), (8, 10, 29, 28)])
_uv = me_cylinder_001.uv_layers.new(name='UVMap')
_uv.uv.foreach_set('vector', [1.0, 0.5, 1.0, 1.0, 0.875, 1.0, 0.875, 0.5, 0.875, 0.5, 0.875, 1.0, 0.75, 1.0, 0.75, 0.5, 0.75, 0.5, 0.75, 1.0, 0.625, 1.0, 0.625, 0.5, 0.625, 0.5, 0.625, 1.0, 0.5, 1.0, 0.5, 0.5, 0.5, 0.5, 0.5, 1.0, 0.375, 1.0, 0.375, 0.5, 0.375, 0.5, 0.375, 1.0, 0.25, 1.0, 0.25, 0.5, 0.4197, 0.4197, 0.25, 0.49, 0.08029, 0.4197, 0.01, 0.25, 0.08029, 0.08029, 0.25, 0.01, 0.4197, 0.08029, 0.49, 0.25, 0.25, 0.5, 0.25, 1.0, 0.125, 1.0, 0.125, 0.5, 0.125, 0.5, 0.125, 1.0, 0.0, 1.0, 0.0, 0.5, 0.9794, 0.25, 0.9122, 0.08781, 0.9122, 0.08781, 0.9794, 0.25, 0.9122, 0.4122, 0.75, 0.4794, 0.75, 0.49, 0.9197, 0.4197, 0.9794, 0.25, 0.9122, 0.4122, 0.9197, 0.4197, 0.99, 0.25, 0.9122, 0.08781, 0.9794, 0.25, 0.99, 0.25, 0.9197, 0.08029, 0.75, 0.02062, 0.9122, 0.08781, 0.9197, 0.08029, 0.75, 0.01, 0.5878, 0.08781, 0.75, 0.02062, 0.75, 0.01, 0.5803, 0.08029, 0.5206, 0.25, 0.5878, 0.08781, 0.5803, 0.08029, 0.51, 0.25, 0.5878, 0.4122, 0.5206, 0.25, 0.51, 0.25, 0.5803, 0.4197, 0.75, 0.4794, 0.5878, 0.4122, 0.5803, 0.4197, 0.75, 0.49, 0.75, 0.4794, 0.9122, 0.4122, 0.9794, 0.25, 0.9122, 0.08781, 0.75, 0.02062, 0.5878, 0.08781, 0.5206, 0.25, 0.5878, 0.4122, 0.75, 0.4794, 0.9122, 0.4122, 0.9122, 0.4122, 0.75, 0.4794, 0.5878, 0.4122, 0.75, 0.4794, 0.75, 0.4794, 0.5878, 0.4122, 0.5878, 0.08781, 0.5206, 0.25, 0.5206, 0.25, 0.5878, 0.08781, 0.9122, 0.08781, 0.75, 0.02062, 0.75, 0.02062, 0.9122, 0.08781, 0.9122, 0.4122, 0.9794, 0.25, 0.9794, 0.25, 0.9122, 0.4122, 0.5206, 0.25, 0.5878, 0.4122, 0.5878, 0.4122, 0.5206, 0.25, 0.75, 0.02062, 0.5878, 0.08781, 0.5878, 0.08781, 0.75, 0.02062])
me_cylinder_001.materials.append(mat_black)
me_cylinder_001.update()
me_cylinder_002 = bpy.data.meshes.new('Cylinder.002')
me_cylinder_002.from_pydata([(5.588e-09, 0.2231, -0.07669), (1.863e-08, 0.2231, 0.07669), (0.1578, 0.1578, -0.07669), (0.1578, 0.1578, 0.07669), (0.2231, -1.368e-10, -0.07669), (0.2231, -1.368e-10, 0.07669), (0.1578, -0.1578, -0.07669), (0.1578, -0.1578, 0.07669), (5.588e-09, -0.2231, -0.07669), (1.863e-08, -0.2231, 0.07669), (-0.1578, -0.1578, -0.07669), (-0.1578, -0.1578, 0.07669), (-0.2231, -1.368e-10, -0.07669), (-0.2231, -1.368e-10, 0.07669), (-0.1578, 0.1578, -0.07669), (-0.1578, 0.1578, 0.07669)], [], [(0, 1, 3, 2), (2, 3, 5, 4), (4, 5, 7, 6), (6, 7, 9, 8), (8, 9, 11, 10), (10, 11, 13, 12), (3, 1, 15, 13, 11, 9, 7, 5), (12, 13, 15, 14), (14, 15, 1, 0), (0, 2, 4, 6, 8, 10, 12, 14)])
_uv = me_cylinder_002.uv_layers.new(name='UVMap')
_uv.uv.foreach_set('vector', [1.0, 0.5, 1.0, 1.0, 0.875, 1.0, 0.875, 0.5, 0.875, 0.5, 0.875, 1.0, 0.75, 1.0, 0.75, 0.5, 0.75, 0.5, 0.75, 1.0, 0.625, 1.0, 0.625, 0.5, 0.625, 0.5, 0.625, 1.0, 0.5, 1.0, 0.5, 0.5, 0.5, 0.5, 0.5, 1.0, 0.375, 1.0, 0.375, 0.5, 0.375, 0.5, 0.375, 1.0, 0.25, 1.0, 0.25, 0.5, 0.4197, 0.4197, 0.25, 0.49, 0.08029, 0.4197, 0.01, 0.25, 0.08029, 0.08029, 0.25, 0.01, 0.4197, 0.08029, 0.49, 0.25, 0.25, 0.5, 0.25, 1.0, 0.125, 1.0, 0.125, 0.5, 0.125, 0.5, 0.125, 1.0, 0.0, 1.0, 0.0, 0.5, 0.75, 0.49, 0.9197, 0.4197, 0.99, 0.25, 0.9197, 0.08029, 0.75, 0.01, 0.5803, 0.08029, 0.51, 0.25, 0.5803, 0.4197])
me_cylinder_002.materials.append(mat_black)
me_cylinder_002.update()
me_cylinder_003 = bpy.data.meshes.new('Cylinder.003')
me_cylinder_003.from_pydata([(-2.272e-07, 0.4326, -0.08103), (-2.221e-07, 0.5275, 0.7903), (0.3059, 0.3059, -0.08102), (0.373, 0.373, 0.7903), (0.4326, 2.486e-09, -0.08102), (0.5275, 2.486e-09, 0.7903), (0.3059, -0.3059, -0.08102), (0.373, -0.373, 0.7903), (-2.272e-07, -0.4326, -0.08103), (-2.221e-07, -0.5275, 0.7903), (-0.3059, -0.3059, -0.08103), (-0.373, -0.373, 0.7903), (-0.4326, 2.486e-09, -0.08103), (-0.5275, 2.486e-09, 0.7903), (-0.3059, 0.3059, -0.08103), (-0.373, 0.373, 0.7903), (-2.286e-07, 0.5275, -0.08103), (0.373, 0.373, -0.08102), (0.5275, 2.486e-09, -0.08102), (0.373, -0.373, -0.08102), (-2.286e-07, -0.5275, -0.08103), (-0.373, -0.373, -0.08103), (-0.5275, 2.486e-09, -0.08103), (-0.373, 0.373, -0.08103), (1.122e-07, 0.3538, -0.1782), (0.2502, 0.2502, -0.1782), (0.3538, 2.486e-09, -0.1782), (0.2502, -0.2502, -0.1782), (1.099e-07, -0.3538, -0.1782), (-0.2502, -0.2502, -0.1782), (-0.3538, 1.216e-09, -0.1782), (-0.2502, 0.2502, -0.1782), (1.122e-07, 0.4326, -0.1782), (0.3059, 0.3059, -0.1782), (0.4326, 2.486e-09, -0.1782), (0.3059, -0.3059, -0.1782), (1.122e-07, -0.4326, -0.1782), (-0.3059, -0.3059, -0.1782), (-0.4326, 2.486e-09, -0.1782), (-0.3059, 0.3059, -0.1782), (4.116e-07, 0.3538, -0.2718), (0.2502, 0.2502, -0.2718), (0.3538, 2.486e-09, -0.2718), (0.2502, -0.2502, -0.2718), (4.093e-07, -0.3538, -0.2718), (-0.2502, -0.2502, -0.2718), (-0.3538, 1.216e-09, -0.2718), (-0.2502, 0.2502, -0.2718)], [], [(16, 1, 3, 17), (17, 3, 5, 18), (18, 5, 7, 19), (19, 7, 9, 20), (20, 9, 11, 21), (21, 11, 13, 22), (3, 1, 15, 13, 11, 9, 7, 5), (22, 13, 15, 23), (23, 15, 1, 16), (10, 12, 38, 37), (2, 0, 16, 17), (4, 2, 17, 18), (6, 4, 18, 19), (8, 6, 19, 20), (10, 8, 20, 21), (12, 10, 21, 22), (14, 12, 22, 23), (0, 14, 23, 16), (31, 24, 40, 47), (6, 8, 36, 35), (2, 4, 34, 33), (12, 14, 39, 38), (8, 10, 37, 36), (4, 6, 35, 34), (0, 2, 33, 32), (14, 0, 32, 39), (25, 24, 32, 33), (26, 25, 33, 34), (27, 26, 34, 35), (28, 27, 35, 36), (29, 28, 36, 37), (30, 29, 37, 38), (31, 30, 38, 39), (24, 31, 39, 32), (40, 41, 42, 43, 44, 45, 46, 47), (29, 30, 46, 45), (27, 28, 44, 43), (25, 26, 42, 41), (30, 31, 47, 46), (28, 29, 45, 44), (26, 27, 43, 42), (24, 25, 41, 40)])
_uv = me_cylinder_003.uv_layers.new(name='UVMap')
_uv.uv.foreach_set('vector', [1.0, 0.5, 1.0, 1.0, 0.875, 1.0, 0.875, 0.5, 0.875, 0.5, 0.875, 1.0, 0.75, 1.0, 0.75, 0.5, 0.75, 0.5, 0.75, 1.0, 0.625, 1.0, 0.625, 0.5, 0.625, 0.5, 0.625, 1.0, 0.5, 1.0, 0.5, 0.5, 0.5, 0.5, 0.5, 1.0, 0.375, 1.0, 0.375, 0.5, 0.375, 0.5, 0.375, 1.0, 0.25, 1.0, 0.25, 0.5, 0.4197, 0.4197, 0.25, 0.49, 0.08029, 0.4197, 0.01, 0.25, 0.08029, 0.08029, 0.25, 0.01, 0.4197, 0.08029, 0.49, 0.25, 0.25, 0.5, 0.25, 1.0, 0.125, 1.0, 0.125, 0.5, 0.125, 0.5, 0.125, 1.0, 0.0, 1.0, 0.0, 0.5, 0.6108, 0.1108, 0.5532, 0.25, 0.5532, 0.25, 0.6108, 0.1108, 0.8892, 0.3892, 0.75, 0.4468, 0.75, 0.49, 0.9197, 0.4197, 0.9468, 0.25, 0.8892, 0.3892, 0.9197, 0.4197, 0.99, 0.25, 0.8892, 0.1108, 0.9468, 0.25, 0.99, 0.25, 0.9197, 0.08029, 0.75, 0.05318, 0.8892, 0.1108, 0.9197, 0.08029, 0.75, 0.01, 0.6108, 0.1108, 0.75, 0.05318, 0.75, 0.01, 0.5803, 0.08029, 0.5532, 0.25, 0.6108, 0.1108, 0.5803, 0.08029, 0.51, 0.25, 0.6108, 0.3892, 0.5532, 0.25, 0.51, 0.25, 0.5803, 0.4197, 0.75, 0.4468, 0.6108, 0.3892, 0.5803, 0.4197, 0.75, 0.49, 0.6362, 0.3638, 0.75, 0.411, 0.75, 0.411, 0.6362, 0.3638, 0.8892, 0.1108, 0.75, 0.05318, 0.75, 0.05318, 0.8892, 0.1108, 0.8892, 0.3892, 0.9468, 0.25, 0.9468, 0.25, 0.8892, 0.3892, 0.5532, 0.25, 0.6108, 0.3892, 0.6108, 0.3892, 0.5532, 0.25, 0.75, 0.05318, 0.6108, 0.1108, 0.6108, 0.1108, 0.75, 0.05318, 0.9468, 0.25, 0.8892, 0.1108, 0.8892, 0.1108, 0.9468, 0.25, 0.75, 0.4468, 0.8892, 0.3892, 0.8892, 0.3892, 0.75, 0.4468, 0.6108, 0.3892, 0.75, 0.4468, 0.75, 0.4468, 0.6108, 0.3892, 0.8638, 0.3638, 0.75, 0.411, 0.75, 0.4468, 0.8892, 0.3892, 0.911, 0.25, 0.8638, 0.3638, 0.8892, 0.3892, 0.9468, 0.25, 0.8638, 0.1362, 0.911, 0.25, 0.9468, 0.25, 0.8892, 0.1108, 0.75, 0.08902, 0.8638, 0.1362, 0.8892, 0.1108, 0.75, 0.05318, 0.6362, 0.1362, 0.75, 0.08902, 0.75, 0.05318, 0.6108, 0.1108, 0.589, 0.25, 0.6362, 0.1362, 0.6108, 0.1108, 0.5532, 0.25, 0.6362, 0.3638, 0.589, 0.25, 0.5532, 0.25, 0.6108, 0.3892, 0.75, 0.411, 0.6362, 0.3638, 0.6108, 0.3892, 0.75, 0.4468, 0.75, 0.411, 0.8638, 0.3638, 0.911, 0.25, 0.8638, 0.1362, 0.75, 0.08902, 0.6362, 0.1362, 0.589, 0.25, 0.6362, 0.3638, 0.6362, 0.1362, 0.589, 0.25, 0.589, 0.25, 0.6362, 0.1362, 0.8638, 0.1362, 0.75, 0.08902, 0.75, 0.08902, 0.8638, 0.1362, 0.8638, 0.3638, 0.911, 0.25, 0.911, 0.25, 0.8638, 0.3638, 0.589, 0.25, 0.6362, 0.3638, 0.6362, 0.3638, 0.589, 0.25, 0.75, 0.08902, 0.6362, 0.1362, 0.6362, 0.1362, 0.75, 0.08902, 0.911, 0.25, 0.8638, 0.1362, 0.8638, 0.1362, 0.911, 0.25, 0.75, 0.411, 0.8638, 0.3638, 0.8638, 0.3638, 0.75, 0.411])
me_cylinder_003.materials.append(mat_black)
me_cylinder_003.update()
me_cylinder_004 = bpy.data.meshes.new('Cylinder.004')
me_cylinder_004.from_pydata([(5.588e-09, 0.2231, -0.07669), (1.863e-08, 0.2231, 0.07669), (0.1578, 0.1578, -0.07669), (0.1578, 0.1578, 0.07669), (0.2231, -1.368e-10, -0.07669), (0.2231, -1.368e-10, 0.07669), (0.1578, -0.1578, -0.07669), (0.1578, -0.1578, 0.07669), (5.588e-09, -0.2231, -0.07669), (1.863e-08, -0.2231, 0.07669), (-0.1578, -0.1578, -0.07669), (-0.1578, -0.1578, 0.07669), (-0.2231, -1.368e-10, -0.07669), (-0.2231, -1.368e-10, 0.07669), (-0.1578, 0.1578, -0.07669), (-0.1578, 0.1578, 0.07669)], [], [(0, 1, 3, 2), (2, 3, 5, 4), (4, 5, 7, 6), (6, 7, 9, 8), (8, 9, 11, 10), (10, 11, 13, 12), (3, 1, 15, 13, 11, 9, 7, 5), (12, 13, 15, 14), (14, 15, 1, 0), (0, 2, 4, 6, 8, 10, 12, 14)])
_uv = me_cylinder_004.uv_layers.new(name='UVMap')
_uv.uv.foreach_set('vector', [1.0, 0.5, 1.0, 1.0, 0.875, 1.0, 0.875, 0.5, 0.875, 0.5, 0.875, 1.0, 0.75, 1.0, 0.75, 0.5, 0.75, 0.5, 0.75, 1.0, 0.625, 1.0, 0.625, 0.5, 0.625, 0.5, 0.625, 1.0, 0.5, 1.0, 0.5, 0.5, 0.5, 0.5, 0.5, 1.0, 0.375, 1.0, 0.375, 0.5, 0.375, 0.5, 0.375, 1.0, 0.25, 1.0, 0.25, 0.5, 0.4197, 0.4197, 0.25, 0.49, 0.08029, 0.4197, 0.01, 0.25, 0.08029, 0.08029, 0.25, 0.01, 0.4197, 0.08029, 0.49, 0.25, 0.25, 0.5, 0.25, 1.0, 0.125, 1.0, 0.125, 0.5, 0.125, 0.5, 0.125, 1.0, 0.0, 1.0, 0.0, 0.5, 0.75, 0.49, 0.9197, 0.4197, 0.99, 0.25, 0.9197, 0.08029, 0.75, 0.01, 0.5803, 0.08029, 0.51, 0.25, 0.5803, 0.4197])
me_cylinder_004.materials.append(mat_black)
me_cylinder_004.update()
me_cube_001 = bpy.data.meshes.new('Cube.001')
me_cube_001.from_pydata([(-0.1534, -0.2638, -0.2465), (-0.1534, -0.2638, 0.1564), (0.09532, -0.2638, -0.2465), (0.09532, -0.2638, 0.1564), (-0.1534, -0.2064, -0.2465), (-0.1534, -0.2064, 0.1564), (0.09532, -0.2064, -0.2465), (0.09532, -0.2064, 0.1564), (-0.1534, -0.2638, 0.1047), (0.09532, -0.2638, 0.1047), (0.09532, -0.2064, 0.1047), (-0.1534, -0.2064, 0.1047), (-0.1534, -3.725e-09, 0.1564), (0.09532, -3.725e-09, 0.1564), (-0.1534, -3.725e-09, 0.1047), (0.09532, -3.725e-09, 0.1047)], [], [(10, 7, 3, 9), (9, 3, 1, 8), (7, 5, 1, 3), (13, 12, 5, 7), (15, 13, 7, 10), (8, 1, 5, 11), (0, 8, 11, 4), (15, 10, 11, 14), (2, 9, 8, 0), (6, 10, 9, 2), (11, 5, 12, 14), (11, 10, 6, 4)])
_uv = me_cube_001.uv_layers.new(name='UVMap')
_uv.uv.foreach_set('vector', [0.5, 0.6667, 0.625, 0.6667, 0.625, 0.75, 0.5, 0.75, 0.5, 0.75, 0.625, 0.75, 0.625, 1.0, 0.5, 1.0, 0.625, 0.6667, 0.875, 0.6667, 0.875, 0.75, 0.625, 0.75, 0.625, 0.625, 0.875, 0.625, 0.875, 0.6667, 0.625, 0.6667, 0.5, 0.625, 0.625, 0.625, 0.625, 0.6667, 0.5, 0.6667, 0.5, 0.0, 0.625, 0.0, 0.625, 0.08333, 0.5, 0.08333, 0.375, 0.0, 0.5, 0.0, 0.5, 0.08333, 0.375, 0.08333, 0.5, 0.625, 0.5, 0.6667, 0.5, 0.08333, 0.5, 0.125, 0.375, 0.75, 0.5, 0.75, 0.5, 1.0, 0.375, 1.0, 0.375, 0.6667, 0.5, 0.6667, 0.5, 0.75, 0.375, 0.75, 0.5, 0.08333, 0.625, 0.08333, 0.625, 0.125, 0.5, 0.125, 0.5, 0.08333, 0.5, 0.6667, 0.375, 0.6667, 0.375, 0.08333])
me_cube_001.materials.append(mat_black)
me_cube_001.update()
me_cylinder_005 = bpy.data.meshes.new('Cylinder.005')
me_cylinder_005.from_pydata([(1.662e-08, -0.2035, -0.5743), (1.695e-08, -0.2486, -0.1937), (0.1372, -0.2603, -0.5743), (0.1053, -0.2922, -0.1937), (0.194, -0.3975, -0.5743), (0.1489, -0.3975, -0.1937), (0.1372, -0.5346, -0.5743), (0.1053, -0.5027, -0.1937), (1.662e-08, -0.5914, -0.5743), (1.695e-08, -0.5463, -0.1937), (-0.1372, -0.5346, -0.5743), (-0.1053, -0.5027, -0.1937), (-0.194, -0.3975, -0.5743), (-0.1489, -0.3975, -0.1937), (-0.1372, -0.2603, -0.5743), (-0.1053, -0.2922, -0.1937), (0.1372, -0.2603, -0.1937), (1.695e-08, -0.2035, -0.1937), (0.194, -0.3975, -0.1937), (0.1372, -0.5346, -0.1937), (1.695e-08, -0.5914, -0.1937), (-0.1372, -0.5346, -0.1937), (-0.194, -0.3975, -0.1937), (-0.1372, -0.2603, -0.1937), (0.1514, -0.2461, 0.1879), (5.17e-09, -0.1834, 0.1879), (0.2141, -0.3975, 0.1879), (0.1514, -0.5488, 0.1879), (5.17e-09, -0.6115, 0.1879), (-0.1514, -0.5488, 0.1879), (-0.2141, -0.3975, 0.1879), (-0.1514, -0.2461, 0.1879), (0.1053, -0.2922, 0.1879), (5.461e-09, -0.2486, 0.1879), (0.1489, -0.3975, 0.1879), (0.1053, -0.5027, 0.1879), (5.461e-09, -0.5463, 0.1879), (-0.1053, -0.5027, 0.1879), (-0.1489, -0.3975, 0.1879), (-0.1053, -0.2922, 0.1879), (0.1514, -0.2461, 0.2847), (3.779e-09, -0.1834, 0.2847), (0.2141, -0.3975, 0.2847), (0.1514, -0.5488, 0.2847), (3.779e-09, -0.6115, 0.2847), (-0.1514, -0.5488, 0.2847), (-0.2141, -0.3975, 0.2847), (-0.1514, -0.2461, 0.2847)], [], [(0, 17, 16, 2), (2, 16, 18, 4), (4, 18, 19, 6), (6, 19, 20, 8), (8, 20, 21, 10), (10, 21, 22, 12), (1, 15, 39, 33), (12, 22, 23, 14), (14, 23, 17, 0), (0, 2, 4, 6, 8, 10, 12, 14), (1, 3, 16, 17), (3, 5, 18, 16), (5, 7, 19, 18), (7, 9, 20, 19), (9, 11, 21, 20), (11, 13, 22, 21), (13, 15, 23, 22), (15, 1, 17, 23), (29, 28, 44, 45), (13, 11, 37, 38), (9, 7, 35, 36), (5, 3, 32, 34), (15, 13, 38, 39), (11, 9, 36, 37), (7, 5, 34, 35), (3, 1, 33, 32), (25, 24, 32, 33), (24, 26, 34, 32), (26, 27, 35, 34), (27, 28, 36, 35), (28, 29, 37, 36), (29, 30, 38, 37), (30, 31, 39, 38), (31, 25, 33, 39), (40, 41, 47, 46, 45, 44, 43, 42), (27, 26, 42, 43), (24, 25, 41, 40), (25, 31, 47, 41), (30, 29, 45, 46), (28, 27, 43, 44), (26, 24, 40, 42), (31, 30, 46, 47)])
_uv = me_cylinder_005.uv_layers.new(name='UVMap')
_uv.uv.foreach_set('vector', [1.0, 0.5, 1.0, 1.0, 0.875, 1.0, 0.875, 0.5, 0.875, 0.5, 0.875, 1.0, 0.75, 1.0, 0.75, 0.5, 0.75, 0.5, 0.75, 1.0, 0.625, 1.0, 0.625, 0.5, 0.625, 0.5, 0.625, 1.0, 0.5, 1.0, 0.5, 0.5, 0.5, 0.5, 0.5, 1.0, 0.375, 1.0, 0.375, 0.5, 0.375, 0.5, 0.375, 1.0, 0.25, 1.0, 0.25, 0.5, 0.25, 0.4342, 0.1197, 0.3803, 0.1197, 0.3803, 0.25, 0.4342, 0.25, 0.5, 0.25, 1.0, 0.125, 1.0, 0.125, 0.5, 0.125, 0.5, 0.125, 1.0, 0.0, 1.0, 0.0, 0.5, 0.75, 0.49, 0.9197, 0.4197, 0.99, 0.25, 0.9197, 0.08029, 0.75, 0.01, 0.5803, 0.08029, 0.51, 0.25, 0.5803, 0.4197, 0.25, 0.4342, 0.3803, 0.3803, 0.4197, 0.4197, 0.25, 0.49, 0.3803, 0.3803, 0.4342, 0.25, 0.49, 0.25, 0.4197, 0.4197, 0.4342, 0.25, 0.3803, 0.1197, 0.4197, 0.08029, 0.49, 0.25, 0.3803, 0.1197, 0.25, 0.06578, 0.25, 0.01, 0.4197, 0.08029, 0.25, 0.06578, 0.1197, 0.1197, 0.08029, 0.08029, 0.25, 0.01, 0.1197, 0.1197, 0.06578, 0.25, 0.01, 0.25, 0.08029, 0.08029, 0.06578, 0.25, 0.1197, 0.3803, 0.08029, 0.4197, 0.01, 0.25, 0.1197, 0.3803, 0.25, 0.4342, 0.25, 0.49, 0.08029, 0.4197, 0.1197, 0.1197, 0.25, 0.06578, 0.25, 0.06578, 0.1197, 0.1197, 0.06578, 0.25, 0.1197, 0.1197, 0.1197, 0.1197, 0.06578, 0.25, 0.25, 0.06578, 0.3803, 0.1197, 0.3803, 0.1197, 0.25, 0.06578, 0.4342, 0.25, 0.3803, 0.3803, 0.3803, 0.3803, 0.4342, 0.25, 0.1197, 0.3803, 0.06578, 0.25, 0.06578, 0.25, 0.1197, 0.3803, 0.1197, 0.1197, 0.25, 0.06578, 0.25, 0.06578, 0.1197, 0.1197, 0.3803, 0.1197, 0.4342, 0.25, 0.4342, 0.25, 0.3803, 0.1197, 0.3803, 0.3803, 0.25, 0.4342, 0.25, 0.4342, 0.3803, 0.3803, 0.25, 0.4342, 0.3803, 0.3803, 0.3803, 0.3803, 0.25, 0.4342, 0.3803, 0.3803, 0.4342, 0.25, 0.4342, 0.25, 0.3803, 0.3803, 0.4342, 0.25, 0.3803, 0.1197, 0.3803, 0.1197, 0.4342, 0.25, 0.3803, 0.1197, 0.25, 0.06578, 0.25, 0.06578, 0.3803, 0.1197, 0.25, 0.06578, 0.1197, 0.1197, 0.1197, 0.1197, 0.25, 0.06578, 0.1197, 0.1197, 0.06578, 0.25, 0.06578, 0.25, 0.1197, 0.1197, 0.06578, 0.25, 0.1197, 0.3803, 0.1197, 0.3803, 0.06578, 0.25, 0.1197, 0.3803, 0.25, 0.4342, 0.25, 0.4342, 0.1197, 0.3803, 0.3803, 0.3803, 0.25, 0.4342, 0.1197, 0.3803, 0.06578, 0.25, 0.1197, 0.1197, 0.25, 0.06578, 0.3803, 0.1197, 0.4342, 0.25, 0.3803, 0.1197, 0.4342, 0.25, 0.4342, 0.25, 0.3803, 0.1197, 0.3803, 0.3803, 0.25, 0.4342, 0.25, 0.4342, 0.3803, 0.3803, 0.25, 0.4342, 0.1197, 0.3803, 0.1197, 0.3803, 0.25, 0.4342, 0.06578, 0.25, 0.1197, 0.1197, 0.1197, 0.1197, 0.06578, 0.25, 0.25, 0.06578, 0.3803, 0.1197, 0.3803, 0.1197, 0.25, 0.06578, 0.4342, 0.25, 0.3803, 0.3803, 0.3803, 0.3803, 0.4342, 0.25, 0.1197, 0.3803, 0.06578, 0.25, 0.06578, 0.25, 0.1197, 0.3803])
me_cylinder_005.materials.append(mat_gray)
me_cylinder_005.update()
me_cube_002 = bpy.data.meshes.new('Cube.002')
me_cube_002.from_pydata([(-0.2506, -0.2726, -0.2671), (-0.2506, -0.2726, 0.2342), (0.3794, -0.2726, -0.1236), (0.3794, -0.2726, 0.203), (0.08243, -0.2726, -0.2671), (0.08243, -0.2726, 0.2342), (-0.2506, -0.2064, -0.2671), (-0.2506, -0.2064, 0.2342), (0.3794, -0.2064, -0.1236), (0.3794, -0.2064, 0.203), (0.08243, -0.2064, 0.2342), (0.08243, -0.2064, -0.2671), (0.1281, 1.49e-08, 0.2342), (0.65, -0.2064, 0.203), (0.65, -0.2726, 0.203), (0.65, -0.2726, -0.428), (0.65, -0.2064, -0.428), (0.1281, 2.053e-08, -0.2505), (0.1281, -0.2064, -0.2505), (0.1281, -0.2064, 0.2342), (0.324, -0.2726, 0.2342), (0.324, -0.2726, -0.1791), (0.1281, -0.2726, 0.2342), (0.1281, -0.2726, -0.2505), (0.324, -0.2064, 0.2342), (0.324, -0.2064, -0.1791), (0.65, -0.2064, -0.3874), (0.65, -0.2726, -0.3874), (0.7551, -0.2726, 0.2342), (0.7551, -0.2726, -0.428), (0.7551, -0.2064, -0.3874), (0.7551, -0.2726, -0.3874), (0.7551, -0.2064, 0.2342), (0.7551, -0.2064, -0.428), (-0.2506, 1.49e-08, -0.2671), (-0.2506, 4.47e-08, 0.2342), (0.324, 4.47e-08, -0.1791), (0.324, 1.49e-08, 0.2342), (0.08243, 1.49e-08, 0.2342), (0.08243, 1.49e-08, -0.2671), (0.3109, -0.2726, -0.4268), (0.323, -0.2726, -0.3888), (0.323, -0.2064, -0.3888), (0.3109, -0.2064, -0.4268), (0.65, -0.2064, 0.2342), (0.65, -0.2726, 0.2342), (0.7551, -0.2064, 0.203), (0.7551, -0.2726, 0.203), (0.65, -0.2726, 0.203), (0.65, -0.2064, -0.0922), (0.65, -0.2726, -0.0922), (0.8086, -0.2064, -0.0922), (0.8086, -0.2726, -0.0922), (0.7551, -0.312, -0.3874), (0.7551, -0.312, -0.428), (0.7551, -0.163, -0.3874), (0.7551, -0.163, -0.428), (0.65, -0.163, -0.0922), (0.65, -0.163, -0.3874), (0.65, -0.163, 0.2342), (0.7551, -0.163, 0.2342), (0.65, -0.312, -0.0922), (0.65, -0.312, -0.3874), (0.65, -0.312, -0.428), (0.65, -0.163, -0.428), (0.8086, -0.163, -0.0922), (0.8086, -0.312, -0.0922), (0.7551, -0.312, 0.2342), (0.65, -0.312, 0.203), (0.65, -0.163, 0.203), (0.65, -0.312, 0.2342), (0.7551, -0.163, 0.203), (0.7551, -0.312, 0.203), (0.65, -0.312, 0.203)], [], [(4, 5, 1, 0), (18, 25, 21, 23), (10, 7, 1, 5), (19, 10, 5, 22), (6, 11, 4, 0), (23, 22, 5, 4), (34, 39, 11, 6), (12, 38, 10, 19), (38, 35, 7, 10), (17, 36, 25, 18), (27, 26, 42, 41), (36, 37, 24, 25), (51, 46, 47, 52), (9, 13, 14, 3), (24, 20, 45, 44), (49, 26, 27, 50), (2, 3, 20, 21), (9, 8, 25, 24), (15, 29, 54, 63), (16, 26, 58, 64), (33, 30, 31, 29), (3, 14, 45, 20), (13, 9, 24, 44), (30, 33, 56, 55), (52, 47, 72, 66), (8, 9, 3, 2), (15, 27, 41, 40), (24, 19, 22, 20), (21, 20, 22, 23), (37, 12, 19, 24), (39, 17, 18, 11), (26, 16, 43, 42), (16, 15, 40, 43), (40, 41, 23, 4), (41, 42, 18, 23), (42, 43, 11, 18), (43, 40, 4, 11), (21, 25, 8, 2), (44, 45, 28, 32), (27, 15, 63, 62), (47, 46, 32, 28), (46, 51, 65, 71), (14, 48, 73, 68), (29, 31, 53, 54), (48, 50, 61, 73), (47, 28, 67, 72), (13, 49, 50, 48, 14), (30, 51, 52, 31), (62, 63, 54, 53), (57, 69, 71, 65), (68, 73, 72, 67), (64, 58, 55, 56), (66, 61, 62, 53), (71, 69, 60), (70, 68, 67), (59, 60, 69), (72, 73, 61, 66), (58, 57, 65, 55), (26, 49, 57, 58), (51, 30, 55, 65), (28, 45, 70, 67), (45, 14, 68, 70), (44, 32, 60, 59), (13, 44, 59, 69), (33, 16, 64, 56), (32, 46, 71, 60), (50, 27, 62, 61), (49, 13, 69, 57), (31, 52, 66, 53)])
_uv = me_cube_002.uv_layers.new(name='UVMap')
_uv.uv.foreach_set('vector', [0.375, 0.8551, 0.625, 0.8551, 0.625, 1.0, 0.375, 1.0, 0.2898, 0.717, 0.375, 0.717, 0.375, 0.75, 0.2898, 0.75, 0.7301, 0.717, 0.875, 0.717, 0.875, 0.75, 0.7301, 0.75, 0.7102, 0.717, 0.7301, 0.717, 0.7301, 0.75, 0.7102, 0.75, 0.125, 0.717, 0.2699, 0.717, 0.2699, 0.75, 0.125, 0.75, 0.375, 0.8352, 0.625, 0.8352, 0.625, 0.8551, 0.375, 0.8551, 0.125, 0.625, 0.2699, 0.625, 0.2699, 0.717, 0.125, 0.717, 0.7102, 0.625, 0.7301, 0.625, 0.7301, 0.717, 0.7102, 0.717, 0.7301, 0.625, 0.875, 0.625, 0.875, 0.717, 0.7301, 0.717, 0.2898, 0.625, 0.375, 0.625, 0.375, 0.717, 0.2898, 0.717, 0.4181, 0.75, 0.4181, 0.717, 0.3539, 0.717, 0.3539, 0.75, 0.375, 0.625, 0.625, 0.625, 0.625, 0.717, 0.375, 0.717, 0.496, 0.717, 0.604, 0.717, 0.6047, 0.75, 0.4964, 0.75, 0.5915, 0.717, 0.5915, 0.717, 0.5915, 0.75, 0.5915, 0.75, 0.625, 0.717, 0.625, 0.75, 0.625, 0.75, 0.625, 0.717, 0.5048, 0.717, 0.4181, 0.717, 0.4181, 0.75, 0.5047, 0.75, 0.4085, 0.75, 0.5915, 0.75, 0.625, 0.75, 0.375, 0.75, 0.5915, 0.717, 0.4085, 0.717, 0.375, 0.717, 0.625, 0.717, 0.0, 0.0, 0.0, 0.0, 0.0, 0.0, 0.0, 0.0, 0.4085, 0.717, 0.4181, 0.717, 0.4181, 0.717, 0.4085, 0.717, 0.375, 0.717, 0.388, 0.717, 0.388, 0.75, 0.375, 0.75, 0.5915, 0.75, 0.5915, 0.75, 0.625, 0.75, 0.625, 0.75, 0.5915, 0.717, 0.5915, 0.717, 0.625, 0.717, 0.625, 0.717, 0.388, 0.717, 0.375, 0.717, 0.375, 0.717, 0.388, 0.717, 0.4964, 0.75, 0.6047, 0.75, 0.6047, 0.75, 0.4964, 0.75, 0.4085, 0.717, 0.5915, 0.717, 0.5915, 0.75, 0.4085, 0.75, 0.4085, 0.75, 0.4181, 0.75, 0.3965, 0.7926, 0.3918, 0.8025, 0.625, 0.717, 0.7102, 0.717, 0.7102, 0.75, 0.625, 0.75, 0.375, 0.75, 0.625, 0.75, 0.625, 0.8352, 0.375, 0.8352, 0.625, 0.625, 0.7102, 0.625, 0.7102, 0.717, 0.625, 0.717, 0.2699, 0.625, 0.2898, 0.625, 0.2898, 0.717, 0.2699, 0.717, 0.4181, 0.717, 0.4085, 0.717, 0.3392, 0.717, 0.3539, 0.717, 0.4085, 0.717, 0.4085, 0.75, 0.3392, 0.75, 0.3392, 0.717, 0.3918, 0.8025, 0.3965, 0.7926, 0.375, 0.8352, 0.375, 0.8551, 0.3539, 0.75, 0.3539, 0.717, 0.2898, 0.717, 0.2898, 0.75, 0.3539, 0.717, 0.3392, 0.717, 0.2699, 0.717, 0.2898, 0.717, 0.3392, 0.717, 0.3392, 0.75, 0.2699, 0.75, 0.2699, 0.717, 0.375, 0.75, 0.375, 0.717, 0.4085, 0.717, 0.4085, 0.75, 0.625, 0.717, 0.625, 0.75, 0.625, 0.75, 0.625, 0.717, 0.4181, 0.75, 0.4085, 0.75, 0.4085, 0.75, 0.4181, 0.75, 0.6047, 0.75, 0.604, 0.717, 0.625, 0.717, 0.625, 0.75, 0.604, 0.717, 0.496, 0.717, 0.496, 0.717, 0.604, 0.717, 0.5915, 0.75, 0.5913, 0.75, 0.5913, 0.75, 0.5915, 0.75, 0.375, 0.75, 0.388, 0.75, 0.388, 0.75, 0.375, 0.75, 0.5913, 0.75, 0.5047, 0.75, 0.5047, 0.75, 0.5913, 0.75, 0.6047, 0.75, 0.625, 0.75, 0.625, 0.75, 0.6047, 0.75, 0.5915, 0.717, 0.5048, 0.717, 0.5047, 0.75, 0.5913, 0.75, 0.5915, 0.75, 0.388, 0.717, 0.496, 0.717, 0.4964, 0.75, 0.388, 0.75, 0.4181, 0.75, 0.4085, 0.75, 0.375, 0.75, 0.388, 0.75, 0.5048, 0.717, 0.5915, 0.717, 0.604, 0.717, 0.496, 0.717, 0.5915, 0.75, 0.5913, 0.75, 0.6047, 0.75, 0.625, 0.75, 0.4085, 0.717, 0.4181, 0.717, 0.388, 0.717, 0.375, 0.717, 0.4964, 0.75, 0.5047, 0.75, 0.4181, 0.75, 0.388, 0.75, 0.604, 0.717, 0.5915, 0.717, 0.625, 0.717, 0.625, 0.75, 0.5915, 0.75, 0.625, 0.75, 0.625, 0.717, 0.625, 0.717, 0.5915, 0.717, 0.6047, 0.75, 0.5913, 0.75, 0.5047, 0.75, 0.4964, 0.75, 0.4181, 0.717, 0.5048, 0.717, 0.496, 0.717, 0.388, 0.717, 0.4181, 0.717, 0.5048, 0.717, 0.5048, 0.717, 0.4181, 0.717, 0.496, 0.717, 0.388, 0.717, 0.388, 0.717, 0.496, 0.717, 0.625, 0.75, 0.625, 0.75, 0.625, 0.75, 0.625, 0.75, 0.625, 0.75, 0.5915, 0.75, 0.5915, 0.75, 0.625, 0.75, 0.625, 0.717, 0.625, 0.717, 0.625, 0.717, 0.625, 0.717, 0.5915, 0.717, 0.625, 0.717, 0.625, 0.717, 0.5915, 0.717, 0.0, 0.0, 0.0, 0.0, 0.0, 0.0, 0.0, 0.0, 0.625, 0.717, 0.604, 0.717, 0.604, 0.717, 0.625, 0.717, 0.5047, 0.75, 0.4181, 0.75, 0.4181, 0.75, 0.5047, 0.75, 0.5048, 0.717, 0.5915, 0.717, 0.5915, 0.717, 0.5048, 0.717, 0.388, 0.75, 0.4964, 0.75, 0.4964, 0.75, 0.388, 0.75])
me_cube_002.materials.append(mat_black)
me_cube_002.update()

# ---- objects
ob_battery = bpy.data.objects.new('Battery', me_cube)
ob_cylinder_001 = bpy.data.objects.new('Cylinder.001', me_cylinder_006)
ob_tape = bpy.data.objects.new('Tape', me_plane)
ob_barrels = bpy.data.objects.new('Barrels', me_cylinder)
ob_empty = bpy.data.objects.new('Empty', None)
ob_empty_001 = bpy.data.objects.new('Empty.001', None)
ob_muzzle = bpy.data.objects.new('Muzzle', me_cylinder_001)
ob_ring = bpy.data.objects.new('Ring', me_cylinder_002)
ob_body = bpy.data.objects.new('Body', me_cylinder_003)
ob_ring_001 = bpy.data.objects.new('Ring.001', me_cylinder_004)
ob_tophandle = bpy.data.objects.new('TopHandle', me_cube_001)
ob_cylinder = bpy.data.objects.new('Cylinder', me_cylinder_005)
ob_handle = bpy.data.objects.new('Handle', me_cube_002)

# ---- transforms, parenting, visibility, modifiers, constraints
ob_battery.parent = ob_body
ob_battery.matrix_parent_inverse = Matrix(((-4.371e-08, 0.0, -1.0, 0.004563), (0.0, 1.0, 0.0, 3.725e-09), (1.0, -0.0, -4.371e-08, -0.6857), (0.0, -0.0, 0.0, 1.0)))
ob_battery.location = (0.9945, -0.6349, 0.07886)
ob_battery.rotation_euler = (-0.2679, 0.0, 0.0)
ob_cylinder_001.parent = ob_battery
ob_cylinder_001.matrix_parent_inverse = Matrix(((1.0, -0.0, 0.0, 1.126), (-0.0, 1.0, -0.0, 0.03298), (-0.0, 0.0, 1.0, -0.01675), (-0.0, 0.0, -0.0, 1.0)))
ob_cylinder_001.location = (-1.126, -0.4912, 0.5304)
ob_tape.parent = ob_body
ob_tape.matrix_parent_inverse = Matrix(((-4.371e-08, 0.0, -1.0, 0.004563), (0.0, 1.0, 0.0, 3.725e-09), (1.0, -0.0, -4.371e-08, -0.6857), (0.0, -0.0, 0.0, 1.0)))
ob_tape.location = (-5.797e-15, 0.0, 0.0)
ob_barrels.parent = ob_ring_001
ob_barrels.matrix_parent_inverse = Matrix(((-4.371e-08, 0.0, -1.0, 1.993e-07), (-0.0, 1.0, -0.0, -3.725e-09), (1.0, -0.0, -4.371e-08, 0.2779), (0.0, -0.0, 0.0, 1.0)))
ob_barrels.location = (-2.208, -1.944e-07, 3.777e-07)
ob_empty.location = (0.0, 0.0, 0.0)
ob_empty.rotation_euler = (1.047, 0.0, 0.0)
ob_empty_001.location = (0.0, 0.0, 0.0)
ob_empty_001.rotation_euler = (1.571, 0.0, 0.0)
ob_empty_001.empty_display_type = 'IMAGE'
ob_empty_001.empty_display_size = 5.0
ob_muzzle.parent = ob_barrels
ob_muzzle.matrix_parent_inverse = Matrix(((1.0, -0.0, 0.0, 2.208), (-0.0, 1.0, -0.0, 1.944e-07), (-0.0, 0.0, 1.0, -3.777e-07), (-0.0, 0.0, -0.0, 1.0)))
ob_muzzle.location = (-2.901, 4.657e-09, 2.063e-07)
ob_muzzle.rotation_euler = (-0.0, 1.571, 0.0)
ob_ring.parent = ob_barrels
ob_ring.matrix_parent_inverse = Matrix(((1.0, -0.0, 0.0, 2.208), (-0.0, 1.0, -0.0, 1.944e-07), (-0.0, 0.0, 1.0, -3.777e-07), (-0.0, 0.0, -0.0, 1.0)))
ob_ring.location = (-1.657, 3.725e-09, 2.113e-07)
ob_ring.rotation_euler = (-0.0, 1.571, 0.0)
ob_body.location = (0.0, 0.0, 0.0)
ob_body.rotation_euler = (-0.0, 1.571, 0.0)
ob_ring_001.parent = ob_body
ob_ring_001.matrix_parent_inverse = Matrix(((-4.371e-08, 0.0, -1.0, 0.004563), (0.0, 1.0, 0.0, 3.725e-09), (1.0, -0.0, -4.371e-08, -0.6857), (0.0, -0.0, 0.0, 1.0)))
ob_ring_001.location = (0.4139, 0.0, 0.0)
ob_ring_001.rotation_mode = 'QUATERNION'
ob_ring_001.rotation_quaternion = (0.707, 0.0, 0.7071, 0.0)
ob_tophandle.parent = ob_body
ob_tophandle.matrix_parent_inverse = Matrix(((-4.371e-08, 0.0, -1.0, 0.004563), (0.0, 1.0, 0.0, 3.725e-09), (1.0, -0.0, -4.371e-08, -0.6857), (0.0, -0.0, 0.0, 1.0)))
ob_tophandle.location = (1.099, -7.715e-08, 0.5742)
_m = ob_tophandle.modifiers.new('Mirror', 'MIRROR')
_m.use_axis = (False, True, False)
ob_cylinder.parent = ob_body
ob_cylinder.matrix_parent_inverse = Matrix(((-4.371e-08, 0.0, -1.0, 0.004563), (0.0, 1.0, 0.0, 3.725e-09), (1.0, -0.0, -4.371e-08, -0.6857), (0.0, -0.0, 0.0, 1.0)))
ob_cylinder.location = (1.109, 4.231e-08, -0.3149)
ob_cylinder.rotation_euler = (-0.0, 1.571, 0.0)
ob_handle.parent = ob_body
ob_handle.matrix_parent_inverse = Matrix(((-4.371e-08, 0.0, -1.0, 0.004563), (0.0, 1.0, 0.0, 3.725e-09), (1.0, -0.0, -4.371e-08, -0.6857), (0.0, -0.0, 0.0, 1.0)))
ob_handle.location = (1.693, -1.594e-08, 0.1186)
_m = ob_handle.modifiers.new('Mirror', 'MIRROR')
_m.use_axis = (False, True, False)

# ---- collection membership
scene.collection.objects.link(ob_battery)
scene.collection.objects.link(ob_cylinder_001)
scene.collection.objects.link(ob_tape)
col_collection.objects.link(ob_barrels)
col_collection.objects.link(ob_empty)
col_collection.objects.link(ob_empty_001)
col_collection.objects.link(ob_muzzle)
col_collection.objects.link(ob_ring)
col_collection.objects.link(ob_body)
col_collection.objects.link(ob_ring_001)
col_collection.objects.link(ob_tophandle)
col_collection.objects.link(ob_cylinder)
col_collection.objects.link(ob_handle)

# ---- scene / render settings (as saved in the file)
scene.frame_start = 1; scene.frame_end = 49; scene.frame_set(1)
scene.render.engine = 'BLENDER_EEVEE_NEXT'
bpy.context.view_layer.update()

# ---- added for rendering (the .blend has no active camera and no usable light): camera, sun
cam_auto = bpy.data.cameras.new('AutoCamera')
cam_auto.lens = 50.0
cam_auto.sensor_width = 36.0
cam_auto.clip_end = 1000.0
ob_auto_camera = bpy.data.objects.new('AutoCamera', cam_auto)
scene.collection.objects.link(ob_auto_camera)
ob_auto_camera.location = (4.27238, -6.15012, 4.0453)
ob_auto_camera.rotation_euler = (1.09748, -7.21219e-08, 0.694738)
scene.camera = ob_auto_camera
light_auto_sun = bpy.data.lights.new('AutoSun', 'SUN')
light_auto_sun.energy = 3.0
light_auto_sun.angle = 0.0523599
ob_auto_sun = bpy.data.objects.new('AutoSun', light_auto_sun)
scene.collection.objects.link(ob_auto_sun)
ob_auto_sun.rotation_euler = (0.872665, 0.174533, 0.523599)
bpy.context.view_layer.update()
